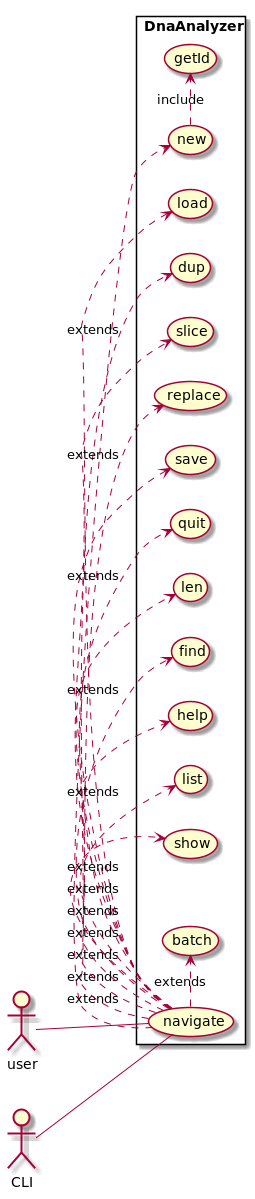

The diagram above was rendered by PlantUML. Its source (embedded in the PNG):
@startuml

left to right direction
skinparam packageStyle rectangle
actor user
actor CLI

rectangle DnaAnalyzer {
user -- (navigate)
CLI -- (navigate)
(navigate) .> (new): extends
(new) .> (getId): include
(navigate) .> (load): extends
(navigate) .> (dup): extends
(navigate) .> (slice): extends
(navigate) .> (replace): extends
(navigate) .> (save): extends
(navigate) .> (quit) : extends
(navigate) .> (len) : extends
(navigate) .> (find) : extends
(navigate) .> (help) : extends
(navigate) .> (list) : extends
(navigate) .> (show) : extends
(navigate) .> (batch) : extends


}

@enduml